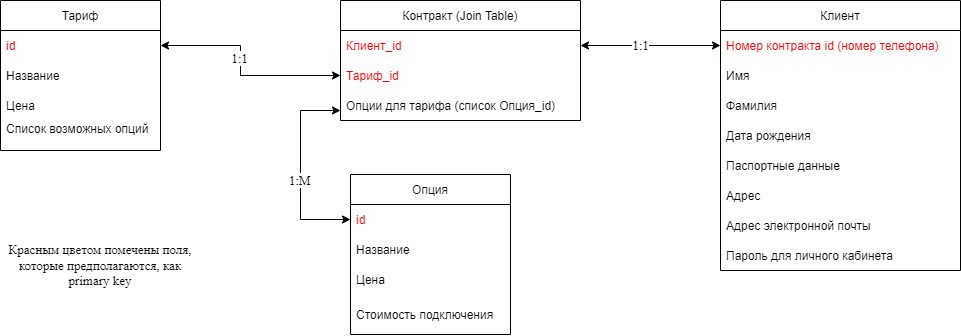

The diagram above was exported from draw.io. Its source (the exported page's mxGraphModel, read from the mxfile embedded in the PNG):
<mxGraphModel dx="1185" dy="662" grid="1" gridSize="10" guides="1" tooltips="1" connect="1" arrows="1" fold="1" page="1" pageScale="1" pageWidth="1169" pageHeight="827" math="0" shadow="0">
  <root>
    <mxCell id="0" />
    <mxCell id="1" parent="0" />
    <mxCell id="UcV1_nssMmO8GyYKhqzC-1" value="Тариф" style="swimlane;fontStyle=0;childLayout=stackLayout;horizontal=1;startSize=30;horizontalStack=0;resizeParent=1;resizeParentMax=0;resizeLast=0;collapsible=1;marginBottom=0;" vertex="1" parent="1">
      <mxGeometry x="40" y="160" width="160" height="150" as="geometry">
        <mxRectangle x="80" y="160" width="70" height="30" as="alternateBounds" />
      </mxGeometry>
    </mxCell>
    <mxCell id="UcV1_nssMmO8GyYKhqzC-11" value="id" style="text;strokeColor=none;fillColor=none;align=left;verticalAlign=middle;spacingLeft=4;spacingRight=4;overflow=hidden;points=[[0,0.5],[1,0.5]];portConstraint=eastwest;rotatable=0;fontStyle=0;fontColor=#FF0000;" vertex="1" parent="UcV1_nssMmO8GyYKhqzC-1">
      <mxGeometry y="30" width="160" height="30" as="geometry" />
    </mxCell>
    <mxCell id="UcV1_nssMmO8GyYKhqzC-2" value="Название" style="text;strokeColor=none;fillColor=none;align=left;verticalAlign=middle;spacingLeft=4;spacingRight=4;overflow=hidden;points=[[0,0.5],[1,0.5]];portConstraint=eastwest;rotatable=0;fontStyle=0;fontColor=#000000;" vertex="1" parent="UcV1_nssMmO8GyYKhqzC-1">
      <mxGeometry y="60" width="160" height="30" as="geometry" />
    </mxCell>
    <mxCell id="UcV1_nssMmO8GyYKhqzC-3" value="Цена" style="text;strokeColor=none;fillColor=none;align=left;verticalAlign=middle;spacingLeft=4;spacingRight=4;overflow=hidden;points=[[0,0.5],[1,0.5]];portConstraint=eastwest;rotatable=0;" vertex="1" parent="UcV1_nssMmO8GyYKhqzC-1">
      <mxGeometry y="90" width="160" height="30" as="geometry" />
    </mxCell>
    <mxCell id="UcV1_nssMmO8GyYKhqzC-4" value="Список возможных опций&#10;" style="text;strokeColor=none;fillColor=none;align=left;verticalAlign=middle;spacingLeft=4;spacingRight=4;overflow=hidden;points=[[0,0.5],[1,0.5]];portConstraint=eastwest;rotatable=0;" vertex="1" parent="UcV1_nssMmO8GyYKhqzC-1">
      <mxGeometry y="120" width="160" height="30" as="geometry" />
    </mxCell>
    <mxCell id="UcV1_nssMmO8GyYKhqzC-6" value="Опция" style="swimlane;fontStyle=0;childLayout=stackLayout;horizontal=1;startSize=30;horizontalStack=0;resizeParent=1;resizeParentMax=0;resizeLast=0;collapsible=1;marginBottom=0;fontColor=#000000;" vertex="1" parent="1">
      <mxGeometry x="390" y="334" width="160" height="160" as="geometry" />
    </mxCell>
    <mxCell id="UcV1_nssMmO8GyYKhqzC-7" value="id" style="text;strokeColor=none;fillColor=none;align=left;verticalAlign=middle;spacingLeft=4;spacingRight=4;overflow=hidden;points=[[0,0.5],[1,0.5]];portConstraint=eastwest;rotatable=0;fontColor=#FF0000;" vertex="1" parent="UcV1_nssMmO8GyYKhqzC-6">
      <mxGeometry y="30" width="160" height="30" as="geometry" />
    </mxCell>
    <mxCell id="UcV1_nssMmO8GyYKhqzC-8" value="Название" style="text;strokeColor=none;fillColor=none;align=left;verticalAlign=middle;spacingLeft=4;spacingRight=4;overflow=hidden;points=[[0,0.5],[1,0.5]];portConstraint=eastwest;rotatable=0;fontColor=#000000;" vertex="1" parent="UcV1_nssMmO8GyYKhqzC-6">
      <mxGeometry y="60" width="160" height="30" as="geometry" />
    </mxCell>
    <mxCell id="UcV1_nssMmO8GyYKhqzC-9" value="Цена" style="text;strokeColor=none;fillColor=none;align=left;verticalAlign=middle;spacingLeft=4;spacingRight=4;overflow=hidden;points=[[0,0.5],[1,0.5]];portConstraint=eastwest;rotatable=0;fontColor=#000000;" vertex="1" parent="UcV1_nssMmO8GyYKhqzC-6">
      <mxGeometry y="90" width="160" height="30" as="geometry" />
    </mxCell>
    <mxCell id="UcV1_nssMmO8GyYKhqzC-10" value="Стоимость подключения" style="text;strokeColor=none;fillColor=none;align=left;verticalAlign=middle;spacingLeft=4;spacingRight=4;overflow=hidden;points=[[0,0.5],[1,0.5]];portConstraint=eastwest;rotatable=0;fontColor=#000000;" vertex="1" parent="UcV1_nssMmO8GyYKhqzC-6">
      <mxGeometry y="120" width="160" height="40" as="geometry" />
    </mxCell>
    <mxCell id="UcV1_nssMmO8GyYKhqzC-13" value="Клиент" style="swimlane;fontStyle=0;childLayout=stackLayout;horizontal=1;startSize=30;horizontalStack=0;resizeParent=1;resizeParentMax=0;resizeLast=0;collapsible=1;marginBottom=0;fontColor=#000000;" vertex="1" parent="1">
      <mxGeometry x="760" y="160" width="240" height="270" as="geometry" />
    </mxCell>
    <mxCell id="UcV1_nssMmO8GyYKhqzC-14" value="Номер контракта id (номер телефона)" style="text;strokeColor=none;fillColor=none;align=left;verticalAlign=middle;spacingLeft=4;spacingRight=4;overflow=hidden;points=[[0,0.5],[1,0.5]];portConstraint=eastwest;rotatable=0;fontColor=#FF0000;" vertex="1" parent="UcV1_nssMmO8GyYKhqzC-13">
      <mxGeometry y="30" width="240" height="30" as="geometry" />
    </mxCell>
    <mxCell id="UcV1_nssMmO8GyYKhqzC-15" value="Имя" style="text;strokeColor=none;fillColor=none;align=left;verticalAlign=middle;spacingLeft=4;spacingRight=4;overflow=hidden;points=[[0,0.5],[1,0.5]];portConstraint=eastwest;rotatable=0;fontColor=#000000;" vertex="1" parent="UcV1_nssMmO8GyYKhqzC-13">
      <mxGeometry y="60" width="240" height="30" as="geometry" />
    </mxCell>
    <mxCell id="UcV1_nssMmO8GyYKhqzC-16" value="Фамилия" style="text;strokeColor=none;fillColor=none;align=left;verticalAlign=middle;spacingLeft=4;spacingRight=4;overflow=hidden;points=[[0,0.5],[1,0.5]];portConstraint=eastwest;rotatable=0;fontColor=#000000;" vertex="1" parent="UcV1_nssMmO8GyYKhqzC-13">
      <mxGeometry y="90" width="240" height="30" as="geometry" />
    </mxCell>
    <mxCell id="UcV1_nssMmO8GyYKhqzC-17" value="Дата рождения" style="text;strokeColor=none;fillColor=none;align=left;verticalAlign=middle;spacingLeft=4;spacingRight=4;overflow=hidden;points=[[0,0.5],[1,0.5]];portConstraint=eastwest;rotatable=0;fontColor=#000000;" vertex="1" parent="UcV1_nssMmO8GyYKhqzC-13">
      <mxGeometry y="120" width="240" height="30" as="geometry" />
    </mxCell>
    <mxCell id="UcV1_nssMmO8GyYKhqzC-18" value="Паспортные данные" style="text;strokeColor=none;fillColor=none;align=left;verticalAlign=middle;spacingLeft=4;spacingRight=4;overflow=hidden;points=[[0,0.5],[1,0.5]];portConstraint=eastwest;rotatable=0;fontColor=#000000;" vertex="1" parent="UcV1_nssMmO8GyYKhqzC-13">
      <mxGeometry y="150" width="240" height="30" as="geometry" />
    </mxCell>
    <mxCell id="UcV1_nssMmO8GyYKhqzC-19" value="Адрес" style="text;strokeColor=none;fillColor=none;align=left;verticalAlign=middle;spacingLeft=4;spacingRight=4;overflow=hidden;points=[[0,0.5],[1,0.5]];portConstraint=eastwest;rotatable=0;fontColor=#000000;" vertex="1" parent="UcV1_nssMmO8GyYKhqzC-13">
      <mxGeometry y="180" width="240" height="30" as="geometry" />
    </mxCell>
    <mxCell id="UcV1_nssMmO8GyYKhqzC-21" value="Адрес электронной почты" style="text;strokeColor=none;fillColor=none;align=left;verticalAlign=middle;spacingLeft=4;spacingRight=4;overflow=hidden;points=[[0,0.5],[1,0.5]];portConstraint=eastwest;rotatable=0;fontColor=#000000;" vertex="1" parent="UcV1_nssMmO8GyYKhqzC-13">
      <mxGeometry y="210" width="240" height="30" as="geometry" />
    </mxCell>
    <mxCell id="UcV1_nssMmO8GyYKhqzC-22" value="Пароль для личного кабинета" style="text;strokeColor=none;fillColor=none;align=left;verticalAlign=middle;spacingLeft=4;spacingRight=4;overflow=hidden;points=[[0,0.5],[1,0.5]];portConstraint=eastwest;rotatable=0;fontColor=#000000;" vertex="1" parent="UcV1_nssMmO8GyYKhqzC-13">
      <mxGeometry y="240" width="240" height="30" as="geometry" />
    </mxCell>
    <mxCell id="UcV1_nssMmO8GyYKhqzC-23" value="Контракт (Join Table)" style="swimlane;fontStyle=0;childLayout=stackLayout;horizontal=1;startSize=30;horizontalStack=0;resizeParent=1;resizeParentMax=0;resizeLast=0;collapsible=1;marginBottom=0;fontColor=#000000;" vertex="1" parent="1">
      <mxGeometry x="380" y="160" width="240" height="120" as="geometry" />
    </mxCell>
    <mxCell id="UcV1_nssMmO8GyYKhqzC-24" value="Клиент_id" style="text;strokeColor=none;fillColor=none;align=left;verticalAlign=middle;spacingLeft=4;spacingRight=4;overflow=hidden;points=[[0,0.5],[1,0.5]];portConstraint=eastwest;rotatable=0;fontColor=#FF0000;" vertex="1" parent="UcV1_nssMmO8GyYKhqzC-23">
      <mxGeometry y="30" width="240" height="30" as="geometry" />
    </mxCell>
    <mxCell id="UcV1_nssMmO8GyYKhqzC-25" value="Тариф_id" style="text;strokeColor=none;fillColor=none;align=left;verticalAlign=middle;spacingLeft=4;spacingRight=4;overflow=hidden;points=[[0,0.5],[1,0.5]];portConstraint=eastwest;rotatable=0;fontColor=#FF0000;" vertex="1" parent="UcV1_nssMmO8GyYKhqzC-23">
      <mxGeometry y="60" width="240" height="30" as="geometry" />
    </mxCell>
    <mxCell id="UcV1_nssMmO8GyYKhqzC-26" value="Опции для тарифа (список Опция_id)" style="text;strokeColor=none;fillColor=none;align=left;verticalAlign=middle;spacingLeft=4;spacingRight=4;overflow=hidden;points=[[0,0.5],[1,0.5]];portConstraint=eastwest;rotatable=0;fontColor=#000000;" vertex="1" parent="UcV1_nssMmO8GyYKhqzC-23">
      <mxGeometry y="90" width="240" height="30" as="geometry" />
    </mxCell>
    <mxCell id="UcV1_nssMmO8GyYKhqzC-28" value="" style="endArrow=classic;startArrow=classic;html=1;rounded=0;fontColor=#FF0000;exitX=1;exitY=0.5;exitDx=0;exitDy=0;entryX=0;entryY=0.5;entryDx=0;entryDy=0;fontFamily=Times New Roman;fontSize=13;edgeStyle=orthogonalEdgeStyle;" edge="1" parent="1" source="UcV1_nssMmO8GyYKhqzC-11" target="UcV1_nssMmO8GyYKhqzC-25">
      <mxGeometry width="50" height="50" relative="1" as="geometry">
        <mxPoint x="240" y="270" as="sourcePoint" />
        <mxPoint x="290" y="220" as="targetPoint" />
        <Array as="points">
          <mxPoint x="280" y="205" />
          <mxPoint x="280" y="235" />
        </Array>
      </mxGeometry>
    </mxCell>
    <mxCell id="UcV1_nssMmO8GyYKhqzC-30" value="" style="endArrow=classic;startArrow=classic;html=1;rounded=0;fontFamily=Times New Roman;fontSize=13;fontColor=#000000;entryX=0;entryY=0.5;entryDx=0;entryDy=0;exitX=1;exitY=0.5;exitDx=0;exitDy=0;" edge="1" parent="1" source="UcV1_nssMmO8GyYKhqzC-24" target="UcV1_nssMmO8GyYKhqzC-14">
      <mxGeometry width="50" height="50" relative="1" as="geometry">
        <mxPoint x="690" y="250" as="sourcePoint" />
        <mxPoint x="740" y="200" as="targetPoint" />
      </mxGeometry>
    </mxCell>
    <mxCell id="UcV1_nssMmO8GyYKhqzC-31" value="1:1" style="edgeLabel;html=1;align=center;verticalAlign=middle;resizable=0;points=[];fontSize=13;fontFamily=Times New Roman;fontColor=#000000;" vertex="1" connectable="0" parent="UcV1_nssMmO8GyYKhqzC-30">
      <mxGeometry x="-0.3286" y="-2" relative="1" as="geometry">
        <mxPoint x="13" y="-2" as="offset" />
      </mxGeometry>
    </mxCell>
    <mxCell id="UcV1_nssMmO8GyYKhqzC-33" value="1:1" style="edgeLabel;html=1;align=center;verticalAlign=middle;resizable=0;points=[];fontSize=13;fontFamily=Times New Roman;fontColor=#000000;" vertex="1" connectable="0" parent="1">
      <mxGeometry x="279" y="218" as="geometry" />
    </mxCell>
    <mxCell id="UcV1_nssMmO8GyYKhqzC-34" value="" style="endArrow=classic;startArrow=classic;html=1;rounded=0;fontFamily=Times New Roman;fontSize=13;fontColor=#000000;exitX=0;exitY=0.667;exitDx=0;exitDy=0;entryX=0;entryY=0.5;entryDx=0;entryDy=0;edgeStyle=orthogonalEdgeStyle;exitPerimeter=0;" edge="1" parent="1" source="UcV1_nssMmO8GyYKhqzC-26" target="UcV1_nssMmO8GyYKhqzC-7">
      <mxGeometry width="50" height="50" relative="1" as="geometry">
        <mxPoint x="380" y="255" as="sourcePoint" />
        <mxPoint x="390" y="455" as="targetPoint" />
        <Array as="points">
          <mxPoint x="340" y="270" />
          <mxPoint x="340" y="379" />
        </Array>
      </mxGeometry>
    </mxCell>
    <mxCell id="UcV1_nssMmO8GyYKhqzC-35" value="1:M" style="edgeLabel;html=1;align=center;verticalAlign=middle;resizable=0;points=[];fontSize=13;fontFamily=Times New Roman;fontColor=#000000;" vertex="1" connectable="0" parent="UcV1_nssMmO8GyYKhqzC-34">
      <mxGeometry x="-0.3286" y="-2" relative="1" as="geometry">
        <mxPoint x="1" y="43" as="offset" />
      </mxGeometry>
    </mxCell>
    <mxCell id="UcV1_nssMmO8GyYKhqzC-36" value="Красным цветом помечены поля, которые предполагаются, как primary key" style="text;html=1;strokeColor=none;fillColor=none;align=center;verticalAlign=middle;whiteSpace=wrap;rounded=0;fontFamily=Times New Roman;fontSize=13;fontColor=#000000;" vertex="1" parent="1">
      <mxGeometry x="40" y="410" width="200" height="30" as="geometry" />
    </mxCell>
  </root>
</mxGraphModel>